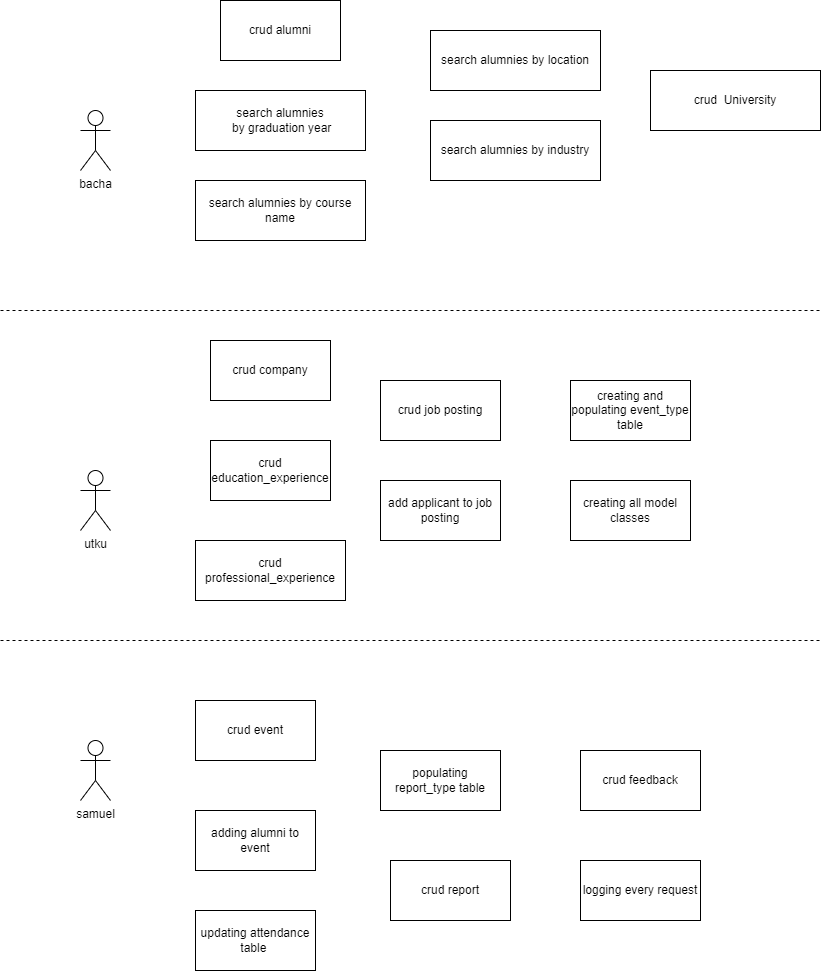

The diagram above was exported from draw.io. Its source (the exported page's mxGraphModel, read from the mxfile embedded in the PNG):
<mxGraphModel dx="2049" dy="1083" grid="1" gridSize="10" guides="1" tooltips="1" connect="1" arrows="1" fold="1" page="1" pageScale="1" pageWidth="827" pageHeight="1169" math="0" shadow="0">
  <root>
    <mxCell id="0" />
    <mxCell id="1" parent="0" />
    <mxCell id="RlnEK-ktF4P8FL2l2Div-1" value="bacha" style="shape=umlActor;verticalLabelPosition=bottom;verticalAlign=top;html=1;outlineConnect=0;" vertex="1" parent="1">
      <mxGeometry x="80" y="160" width="30" height="60" as="geometry" />
    </mxCell>
    <mxCell id="RlnEK-ktF4P8FL2l2Div-2" value="utku" style="shape=umlActor;verticalLabelPosition=bottom;verticalAlign=top;html=1;outlineConnect=0;" vertex="1" parent="1">
      <mxGeometry x="80" y="520" width="30" height="60" as="geometry" />
    </mxCell>
    <mxCell id="RlnEK-ktF4P8FL2l2Div-3" value="samuel" style="shape=umlActor;verticalLabelPosition=bottom;verticalAlign=top;html=1;outlineConnect=0;" vertex="1" parent="1">
      <mxGeometry x="80" y="790" width="30" height="60" as="geometry" />
    </mxCell>
    <mxCell id="RlnEK-ktF4P8FL2l2Div-4" value="crud alumni&lt;br&gt;" style="rounded=0;whiteSpace=wrap;html=1;" vertex="1" parent="1">
      <mxGeometry x="220" y="50" width="120" height="60" as="geometry" />
    </mxCell>
    <mxCell id="RlnEK-ktF4P8FL2l2Div-5" value="search alumnies&lt;br&gt;&amp;nbsp;by graduation year" style="rounded=0;whiteSpace=wrap;html=1;" vertex="1" parent="1">
      <mxGeometry x="195" y="140" width="170" height="60" as="geometry" />
    </mxCell>
    <mxCell id="RlnEK-ktF4P8FL2l2Div-8" value="search alumnies by course name" style="rounded=0;whiteSpace=wrap;html=1;" vertex="1" parent="1">
      <mxGeometry x="195" y="230" width="170" height="60" as="geometry" />
    </mxCell>
    <mxCell id="RlnEK-ktF4P8FL2l2Div-9" value="search alumnies by location" style="rounded=0;whiteSpace=wrap;html=1;" vertex="1" parent="1">
      <mxGeometry x="430" y="80" width="170" height="60" as="geometry" />
    </mxCell>
    <mxCell id="RlnEK-ktF4P8FL2l2Div-10" value="search alumnies by industry" style="rounded=0;whiteSpace=wrap;html=1;" vertex="1" parent="1">
      <mxGeometry x="430" y="170" width="170" height="60" as="geometry" />
    </mxCell>
    <mxCell id="RlnEK-ktF4P8FL2l2Div-11" value="crud&amp;nbsp; University" style="rounded=0;whiteSpace=wrap;html=1;" vertex="1" parent="1">
      <mxGeometry x="650" y="120" width="170" height="60" as="geometry" />
    </mxCell>
    <mxCell id="RlnEK-ktF4P8FL2l2Div-13" value="" style="endArrow=none;dashed=1;html=1;rounded=0;" edge="1" parent="1">
      <mxGeometry width="50" height="50" relative="1" as="geometry">
        <mxPoint y="360" as="sourcePoint" />
        <mxPoint x="820" y="360" as="targetPoint" />
      </mxGeometry>
    </mxCell>
    <mxCell id="RlnEK-ktF4P8FL2l2Div-14" value="crud company" style="rounded=0;whiteSpace=wrap;html=1;" vertex="1" parent="1">
      <mxGeometry x="210" y="390" width="120" height="60" as="geometry" />
    </mxCell>
    <mxCell id="RlnEK-ktF4P8FL2l2Div-15" value="" style="endArrow=none;dashed=1;html=1;rounded=0;" edge="1" parent="1">
      <mxGeometry width="50" height="50" relative="1" as="geometry">
        <mxPoint y="690" as="sourcePoint" />
        <mxPoint x="820" y="690" as="targetPoint" />
      </mxGeometry>
    </mxCell>
    <mxCell id="RlnEK-ktF4P8FL2l2Div-16" value="crud education_experience" style="rounded=0;whiteSpace=wrap;html=1;" vertex="1" parent="1">
      <mxGeometry x="210" y="490" width="120" height="60" as="geometry" />
    </mxCell>
    <mxCell id="RlnEK-ktF4P8FL2l2Div-17" value="crud professional_experience" style="rounded=0;whiteSpace=wrap;html=1;" vertex="1" parent="1">
      <mxGeometry x="195" y="590" width="150" height="60" as="geometry" />
    </mxCell>
    <mxCell id="RlnEK-ktF4P8FL2l2Div-18" value="crud job posting" style="rounded=0;whiteSpace=wrap;html=1;" vertex="1" parent="1">
      <mxGeometry x="380" y="430" width="120" height="60" as="geometry" />
    </mxCell>
    <mxCell id="RlnEK-ktF4P8FL2l2Div-19" value="add applicant to job posting" style="rounded=0;whiteSpace=wrap;html=1;" vertex="1" parent="1">
      <mxGeometry x="380" y="530" width="120" height="60" as="geometry" />
    </mxCell>
    <mxCell id="RlnEK-ktF4P8FL2l2Div-20" value="creating and populating event_type table" style="rounded=0;whiteSpace=wrap;html=1;" vertex="1" parent="1">
      <mxGeometry x="570" y="430" width="120" height="60" as="geometry" />
    </mxCell>
    <mxCell id="RlnEK-ktF4P8FL2l2Div-21" value="creating all model classes" style="rounded=0;whiteSpace=wrap;html=1;" vertex="1" parent="1">
      <mxGeometry x="570" y="530" width="120" height="60" as="geometry" />
    </mxCell>
    <mxCell id="RlnEK-ktF4P8FL2l2Div-22" value="crud event&lt;br&gt;" style="rounded=0;whiteSpace=wrap;html=1;" vertex="1" parent="1">
      <mxGeometry x="195" y="750" width="120" height="60" as="geometry" />
    </mxCell>
    <mxCell id="RlnEK-ktF4P8FL2l2Div-23" value="adding alumni to event" style="rounded=0;whiteSpace=wrap;html=1;" vertex="1" parent="1">
      <mxGeometry x="195" y="860" width="120" height="60" as="geometry" />
    </mxCell>
    <mxCell id="RlnEK-ktF4P8FL2l2Div-24" value="updating attendance table&amp;nbsp;" style="rounded=0;whiteSpace=wrap;html=1;" vertex="1" parent="1">
      <mxGeometry x="195" y="960" width="120" height="60" as="geometry" />
    </mxCell>
    <mxCell id="RlnEK-ktF4P8FL2l2Div-25" value="populating report_type table" style="rounded=0;whiteSpace=wrap;html=1;" vertex="1" parent="1">
      <mxGeometry x="380" y="800" width="120" height="60" as="geometry" />
    </mxCell>
    <mxCell id="RlnEK-ktF4P8FL2l2Div-26" value="crud report" style="rounded=0;whiteSpace=wrap;html=1;" vertex="1" parent="1">
      <mxGeometry x="390" y="910" width="120" height="60" as="geometry" />
    </mxCell>
    <mxCell id="RlnEK-ktF4P8FL2l2Div-27" value="crud feedback" style="rounded=0;whiteSpace=wrap;html=1;" vertex="1" parent="1">
      <mxGeometry x="580" y="800" width="120" height="60" as="geometry" />
    </mxCell>
    <mxCell id="RlnEK-ktF4P8FL2l2Div-28" value="logging every request" style="rounded=0;whiteSpace=wrap;html=1;" vertex="1" parent="1">
      <mxGeometry x="580" y="910" width="120" height="60" as="geometry" />
    </mxCell>
  </root>
</mxGraphModel>